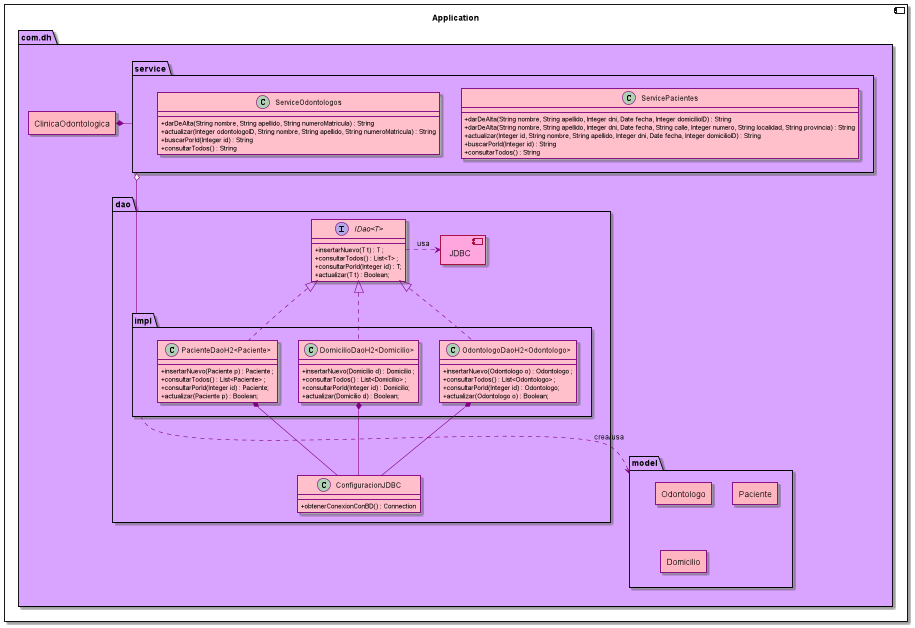

The diagram above was rendered by PlantUML. Its source (embedded in the PNG):
@startuml
allowmixing

skinparam database {
    BorderColor pink
    BackgroundColor purple
    ArrowColor purple
    FontColor pink
}

skinparam rectangle {
    BorderColor purple
    BackgroundColor lightpink
    ArrowColor purple
}

skinparam class {
    BorderColor purple
    BackgroundColor pink
    ArrowColor purple
    AttributeIconSize 0
}

skinparam note {
    BorderColor darkslateblue
    BackgroundColor #90c0f0
    FontColor darkslateblue
}

component Application {
    package com.dh #d9a4ff {

        package dao {
            interface "IDao<T>"{
                + insertarNuevo(T t) : T ;
                + consultarTodos() : List<T> ;
                + consultarPorId(Integer id) : T;
                + actualizar(T t) : Boolean;
            }

            package impl {
                class "OdontologoDaoH2<Odontologo>" {
                    + insertarNuevo(Odontologo o) : Odontologo ;
                    + consultarTodos() : List<Odontologo> ;
                    + consultarPorId(Integer id) : Odontologo;
                    + actualizar(Odontologo o) : Boolean;
                }

                class "PacienteDaoH2<Paciente>" {
                    + insertarNuevo(Paciente p) : Paciente ;
                    + consultarTodos() : List<Paciente> ;
                    + consultarPorId(Integer id) : Paciente;
                    + actualizar(Paciente p) : Boolean;
                }

                class "DomicilioDaoH2<Domicilio>" {
                    + insertarNuevo(Domicilio d) : Domicilio ;
                    + consultarTodos() : List<Domicilio> ;
                    + consultarPorId(Integer id) : Domicilio;
                    + actualizar(Domicilio d) : Boolean;
                }
            }

            class ConfiguracionJDBC {
                + obtenerConexionConBD() : Connection
            }

            component JDBC #ffa6df
        }

        package service {
            class ServicePacientes {
                + darDeAlta(String nombre, String apellido, Integer dni, Date fecha, Integer domicilioID) : String
                + darDeAlta(String nombre, String apellido, Integer dni, Date fecha, String calle, Integer numero, String localidad, String provincia) : String
                + actualizar(Integer id, String nombre, String apellido, Integer dni, Date fecha, Integer domicilioID) : String
                + buscarPorId(Integer id) : String
                + consultarTodos() : String
            }
            class ServiceOdontologos {
                + darDeAlta(String nombre, String apellido, String numeroMatricula) : String
                + actualizar(Integer odontologoID, String nombre, String apellido, String numeroMatricula) : String
                + buscarPorId(Integer id) : String
                + consultarTodos() : String
            }
        }

        package model {
            rectangle Odontologo
            rectangle Paciente
            rectangle Domicilio
        }
        impl ..> model : crea/usa
        service o--- impl
        "IDao<T>" <|.. "OdontologoDaoH2<Odontologo>"
        "IDao<T>" <|.. "PacienteDaoH2<Paciente>"
        "IDao<T>" <|.. "DomicilioDaoH2<Domicilio>"
        "IDao<T>" .> JDBC : usa
        "OdontologoDaoH2<Odontologo>" *-- ConfiguracionJDBC
        "PacienteDaoH2<Paciente>" *-- ConfiguracionJDBC
        "DomicilioDaoH2<Domicilio>" *-- ConfiguracionJDBC
        rectangle ClinicaOdontologica
        ClinicaOdontologica *- service
    }

}
@enduml